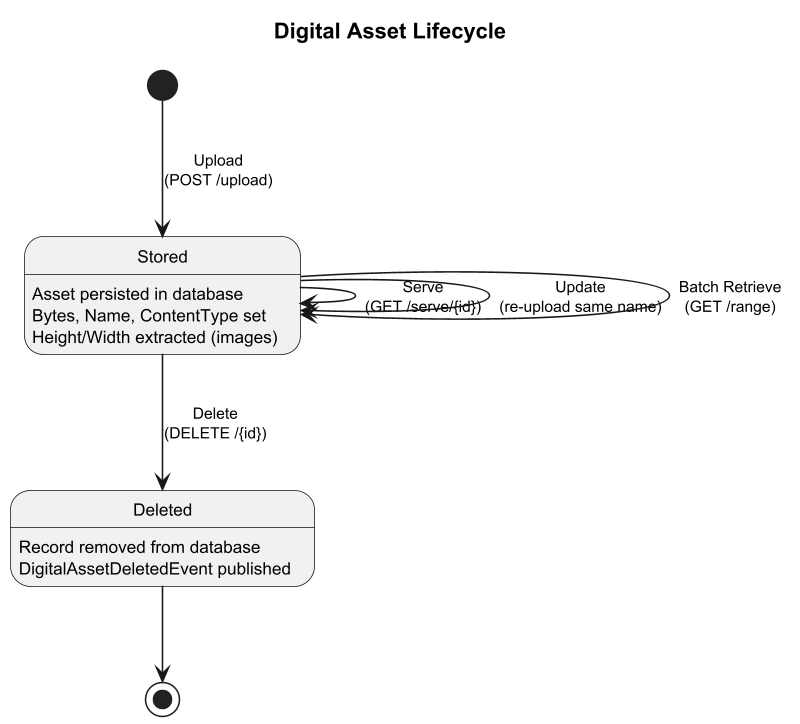

The diagram above was rendered by PlantUML. Its source (embedded in the PNG):
@startuml
skinparam dpi 150
skinparam pageMargin 10
skinparam defaultFontSize 10
skinparam stateFontSize 11

title Digital Asset Lifecycle

[*] --> Stored : Upload\n(POST /upload)

Stored : Asset persisted in database
Stored : Bytes, Name, ContentType set
Stored : Height/Width extracted (images)

Stored --> Stored : Serve\n(GET /serve/{id})
Stored --> Stored : Update\n(re-upload same name)
Stored --> Stored : Batch Retrieve\n(GET /range)

Stored --> Deleted : Delete\n(DELETE /{id})

Deleted : Record removed from database
Deleted : DigitalAssetDeletedEvent published

Deleted --> [*]

@enduml